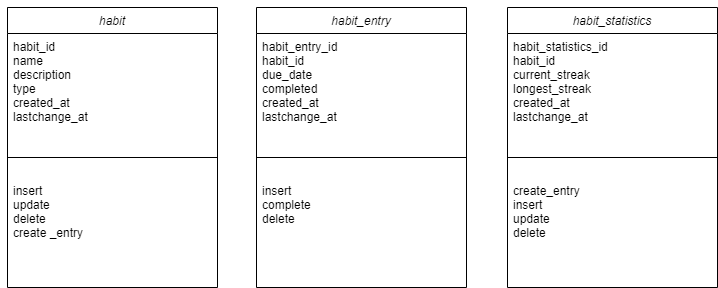

The diagram above was exported from draw.io. Its source (the exported page's mxGraphModel, read from the mxfile embedded in the PNG):
<mxGraphModel dx="864" dy="508" grid="1" gridSize="10" guides="1" tooltips="1" connect="1" arrows="1" fold="1" page="1" pageScale="1" pageWidth="827" pageHeight="1169" math="0" shadow="0">
  <root>
    <mxCell id="WIyWlLk6GJQsqaUBKTNV-0" />
    <mxCell id="WIyWlLk6GJQsqaUBKTNV-1" parent="WIyWlLk6GJQsqaUBKTNV-0" />
    <mxCell id="0YYWgIv_XjHuR_DNwp43-1" style="edgeStyle=orthogonalEdgeStyle;rounded=0;orthogonalLoop=1;jettySize=auto;html=1;exitX=0;exitY=0;exitDx=0;exitDy=0;" parent="WIyWlLk6GJQsqaUBKTNV-1" source="zkfFHV4jXpPFQw0GAbJ--0" edge="1">
      <mxGeometry relative="1" as="geometry">
        <mxPoint x="70" y="60" as="targetPoint" />
      </mxGeometry>
    </mxCell>
    <mxCell id="zkfFHV4jXpPFQw0GAbJ--0" value="habit" style="swimlane;fontStyle=2;align=center;verticalAlign=top;childLayout=stackLayout;horizontal=1;startSize=26;horizontalStack=0;resizeParent=1;resizeLast=0;collapsible=1;marginBottom=0;rounded=0;shadow=0;strokeWidth=1;" parent="WIyWlLk6GJQsqaUBKTNV-1" vertex="1">
      <mxGeometry x="60" y="40" width="210" height="280" as="geometry">
        <mxRectangle x="230" y="140" width="160" height="26" as="alternateBounds" />
      </mxGeometry>
    </mxCell>
    <mxCell id="zkfFHV4jXpPFQw0GAbJ--1" value="habit_id&#10;name&#10;description&#10;type&#10;created_at&#10;lastchange_at&#10;&#10;&#10;&#10;" style="text;align=left;verticalAlign=top;spacingLeft=4;spacingRight=4;overflow=hidden;rotatable=0;points=[[0,0.5],[1,0.5]];portConstraint=eastwest;" parent="zkfFHV4jXpPFQw0GAbJ--0" vertex="1">
      <mxGeometry y="26" width="210" height="104" as="geometry" />
    </mxCell>
    <mxCell id="zkfFHV4jXpPFQw0GAbJ--4" value="" style="line;html=1;strokeWidth=1;align=left;verticalAlign=middle;spacingTop=-1;spacingLeft=3;spacingRight=3;rotatable=0;labelPosition=right;points=[];portConstraint=eastwest;" parent="zkfFHV4jXpPFQw0GAbJ--0" vertex="1">
      <mxGeometry y="130" width="210" height="40" as="geometry" />
    </mxCell>
    <mxCell id="zkfFHV4jXpPFQw0GAbJ--5" value="insert&#10;update&#10;delete&#10;create _entry&#10;&#10;" style="text;align=left;verticalAlign=top;spacingLeft=4;spacingRight=4;overflow=hidden;rotatable=0;points=[[0,0.5],[1,0.5]];portConstraint=eastwest;" parent="zkfFHV4jXpPFQw0GAbJ--0" vertex="1">
      <mxGeometry y="170" width="210" height="82" as="geometry" />
    </mxCell>
    <mxCell id="t81msaRCGfh-UsF9LvC_-0" value="habit_entry" style="swimlane;fontStyle=2;align=center;verticalAlign=top;childLayout=stackLayout;horizontal=1;startSize=26;horizontalStack=0;resizeParent=1;resizeLast=0;collapsible=1;marginBottom=0;rounded=0;shadow=0;strokeWidth=1;" parent="WIyWlLk6GJQsqaUBKTNV-1" vertex="1">
      <mxGeometry x="309" y="40" width="210" height="280" as="geometry">
        <mxRectangle x="230" y="140" width="160" height="26" as="alternateBounds" />
      </mxGeometry>
    </mxCell>
    <mxCell id="t81msaRCGfh-UsF9LvC_-1" value="habit_entry_id&#10;habit_id&#10;due_date&#10;completed&#10;created_at&#10;lastchange_at&#10;&#10;&#10;&#10;" style="text;align=left;verticalAlign=top;spacingLeft=4;spacingRight=4;overflow=hidden;rotatable=0;points=[[0,0.5],[1,0.5]];portConstraint=eastwest;" parent="t81msaRCGfh-UsF9LvC_-0" vertex="1">
      <mxGeometry y="26" width="210" height="104" as="geometry" />
    </mxCell>
    <mxCell id="t81msaRCGfh-UsF9LvC_-2" value="" style="line;html=1;strokeWidth=1;align=left;verticalAlign=middle;spacingTop=-1;spacingLeft=3;spacingRight=3;rotatable=0;labelPosition=right;points=[];portConstraint=eastwest;" parent="t81msaRCGfh-UsF9LvC_-0" vertex="1">
      <mxGeometry y="130" width="210" height="40" as="geometry" />
    </mxCell>
    <mxCell id="t81msaRCGfh-UsF9LvC_-3" value="insert&#10;complete&#10;delete&#10;" style="text;align=left;verticalAlign=top;spacingLeft=4;spacingRight=4;overflow=hidden;rotatable=0;points=[[0,0.5],[1,0.5]];portConstraint=eastwest;" parent="t81msaRCGfh-UsF9LvC_-0" vertex="1">
      <mxGeometry y="170" width="210" height="82" as="geometry" />
    </mxCell>
    <mxCell id="t81msaRCGfh-UsF9LvC_-4" value="habit_statistics" style="swimlane;fontStyle=2;align=center;verticalAlign=top;childLayout=stackLayout;horizontal=1;startSize=26;horizontalStack=0;resizeParent=1;resizeLast=0;collapsible=1;marginBottom=0;rounded=0;shadow=0;strokeWidth=1;" parent="WIyWlLk6GJQsqaUBKTNV-1" vertex="1">
      <mxGeometry x="560" y="40" width="210" height="280" as="geometry">
        <mxRectangle x="230" y="140" width="160" height="26" as="alternateBounds" />
      </mxGeometry>
    </mxCell>
    <mxCell id="t81msaRCGfh-UsF9LvC_-5" value="habit_statistics_id&#10;habit_id&#10;current_streak&#10;longest_streak&#10;created_at&#10;lastchange_at&#10;&#10;&#10;&#10;" style="text;align=left;verticalAlign=top;spacingLeft=4;spacingRight=4;overflow=hidden;rotatable=0;points=[[0,0.5],[1,0.5]];portConstraint=eastwest;" parent="t81msaRCGfh-UsF9LvC_-4" vertex="1">
      <mxGeometry y="26" width="210" height="104" as="geometry" />
    </mxCell>
    <mxCell id="t81msaRCGfh-UsF9LvC_-6" value="" style="line;html=1;strokeWidth=1;align=left;verticalAlign=middle;spacingTop=-1;spacingLeft=3;spacingRight=3;rotatable=0;labelPosition=right;points=[];portConstraint=eastwest;" parent="t81msaRCGfh-UsF9LvC_-4" vertex="1">
      <mxGeometry y="130" width="210" height="40" as="geometry" />
    </mxCell>
    <mxCell id="t81msaRCGfh-UsF9LvC_-7" value="create_entry&#10;insert&#10;update&#10;delete&#10;" style="text;align=left;verticalAlign=top;spacingLeft=4;spacingRight=4;overflow=hidden;rotatable=0;points=[[0,0.5],[1,0.5]];portConstraint=eastwest;" parent="t81msaRCGfh-UsF9LvC_-4" vertex="1">
      <mxGeometry y="170" width="210" height="82" as="geometry" />
    </mxCell>
  </root>
</mxGraphModel>